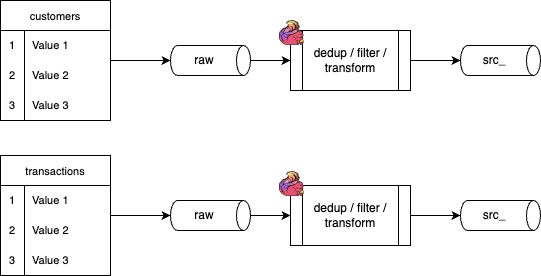

The diagram above was exported from draw.io. Its source (the exported page's mxGraphModel, read from the mxfile embedded in the PNG):
<mxGraphModel dx="1297" dy="627" grid="1" gridSize="10" guides="1" tooltips="1" connect="1" arrows="1" fold="1" page="1" pageScale="1" pageWidth="850" pageHeight="1100" math="0" shadow="0">
  <root>
    <mxCell id="0" />
    <mxCell id="1" parent="0" />
    <mxCell id="4" style="edgeStyle=none;html=1;" edge="1" parent="1" source="2" target="3">
      <mxGeometry relative="1" as="geometry" />
    </mxCell>
    <mxCell id="2" value="raw" style="shape=cylinder3;whiteSpace=wrap;html=1;boundedLbl=1;backgroundOutline=1;size=7;direction=south;" vertex="1" parent="1">
      <mxGeometry x="40" y="140" width="80" height="30" as="geometry" />
    </mxCell>
    <mxCell id="17" style="edgeStyle=none;html=1;exitX=1;exitY=0.5;exitDx=0;exitDy=0;" edge="1" parent="1" source="3" target="16">
      <mxGeometry relative="1" as="geometry" />
    </mxCell>
    <mxCell id="3" value="dedup / filter / transform" style="shape=process;whiteSpace=wrap;html=1;backgroundOutline=1;" vertex="1" parent="1">
      <mxGeometry x="160" y="125" width="120" height="60" as="geometry" />
    </mxCell>
    <mxCell id="5" value="customers" style="shape=table;startSize=30;container=1;collapsible=0;childLayout=tableLayout;fixedRows=1;rowLines=0;fontStyle=0;strokeColor=default;fontSize=11;" vertex="1" parent="1">
      <mxGeometry x="-130" y="95" width="110" height="120" as="geometry" />
    </mxCell>
    <mxCell id="6" value="" style="shape=tableRow;horizontal=0;startSize=0;swimlaneHead=0;swimlaneBody=0;top=0;left=0;bottom=0;right=0;collapsible=0;dropTarget=0;fillColor=none;points=[[0,0.5],[1,0.5]];portConstraint=eastwest;strokeColor=inherit;fontSize=11;" vertex="1" parent="5">
      <mxGeometry y="30" width="110" height="30" as="geometry" />
    </mxCell>
    <mxCell id="7" value="1" style="shape=partialRectangle;html=1;whiteSpace=wrap;connectable=0;fillColor=none;top=0;left=0;bottom=0;right=0;overflow=hidden;pointerEvents=1;strokeColor=inherit;fontSize=11;" vertex="1" parent="6">
      <mxGeometry width="24" height="30" as="geometry">
        <mxRectangle width="24" height="30" as="alternateBounds" />
      </mxGeometry>
    </mxCell>
    <mxCell id="8" value="Value 1" style="shape=partialRectangle;html=1;whiteSpace=wrap;connectable=0;fillColor=none;top=0;left=0;bottom=0;right=0;align=left;spacingLeft=6;overflow=hidden;strokeColor=inherit;fontSize=11;" vertex="1" parent="6">
      <mxGeometry x="24" width="86" height="30" as="geometry">
        <mxRectangle width="86" height="30" as="alternateBounds" />
      </mxGeometry>
    </mxCell>
    <mxCell id="9" value="" style="shape=tableRow;horizontal=0;startSize=0;swimlaneHead=0;swimlaneBody=0;top=0;left=0;bottom=0;right=0;collapsible=0;dropTarget=0;fillColor=none;points=[[0,0.5],[1,0.5]];portConstraint=eastwest;strokeColor=inherit;fontSize=11;" vertex="1" parent="5">
      <mxGeometry y="60" width="110" height="30" as="geometry" />
    </mxCell>
    <mxCell id="10" value="2" style="shape=partialRectangle;html=1;whiteSpace=wrap;connectable=0;fillColor=none;top=0;left=0;bottom=0;right=0;overflow=hidden;strokeColor=inherit;fontSize=11;" vertex="1" parent="9">
      <mxGeometry width="24" height="30" as="geometry">
        <mxRectangle width="24" height="30" as="alternateBounds" />
      </mxGeometry>
    </mxCell>
    <mxCell id="11" value="Value 2" style="shape=partialRectangle;html=1;whiteSpace=wrap;connectable=0;fillColor=none;top=0;left=0;bottom=0;right=0;align=left;spacingLeft=6;overflow=hidden;strokeColor=inherit;fontSize=11;" vertex="1" parent="9">
      <mxGeometry x="24" width="86" height="30" as="geometry">
        <mxRectangle width="86" height="30" as="alternateBounds" />
      </mxGeometry>
    </mxCell>
    <mxCell id="12" value="" style="shape=tableRow;horizontal=0;startSize=0;swimlaneHead=0;swimlaneBody=0;top=0;left=0;bottom=0;right=0;collapsible=0;dropTarget=0;fillColor=none;points=[[0,0.5],[1,0.5]];portConstraint=eastwest;strokeColor=inherit;fontSize=11;" vertex="1" parent="5">
      <mxGeometry y="90" width="110" height="30" as="geometry" />
    </mxCell>
    <mxCell id="13" value="3" style="shape=partialRectangle;html=1;whiteSpace=wrap;connectable=0;fillColor=none;top=0;left=0;bottom=0;right=0;overflow=hidden;strokeColor=inherit;fontSize=11;" vertex="1" parent="12">
      <mxGeometry width="24" height="30" as="geometry">
        <mxRectangle width="24" height="30" as="alternateBounds" />
      </mxGeometry>
    </mxCell>
    <mxCell id="14" value="Value 3" style="shape=partialRectangle;html=1;whiteSpace=wrap;connectable=0;fillColor=none;top=0;left=0;bottom=0;right=0;align=left;spacingLeft=6;overflow=hidden;strokeColor=inherit;fontSize=11;" vertex="1" parent="12">
      <mxGeometry x="24" width="86" height="30" as="geometry">
        <mxRectangle width="86" height="30" as="alternateBounds" />
      </mxGeometry>
    </mxCell>
    <mxCell id="15" style="edgeStyle=none;html=1;entryX=0.5;entryY=1;entryDx=0;entryDy=0;entryPerimeter=0;" edge="1" parent="1" source="5" target="2">
      <mxGeometry relative="1" as="geometry" />
    </mxCell>
    <mxCell id="16" value="src_" style="shape=cylinder3;whiteSpace=wrap;html=1;boundedLbl=1;backgroundOutline=1;size=7;direction=south;" vertex="1" parent="1">
      <mxGeometry x="330" y="140" width="80" height="30" as="geometry" />
    </mxCell>
    <mxCell id="18" style="edgeStyle=none;html=1;" edge="1" parent="1" source="19" target="21">
      <mxGeometry relative="1" as="geometry" />
    </mxCell>
    <mxCell id="19" value="raw" style="shape=cylinder3;whiteSpace=wrap;html=1;boundedLbl=1;backgroundOutline=1;size=7;direction=south;" vertex="1" parent="1">
      <mxGeometry x="40" y="295" width="80" height="30" as="geometry" />
    </mxCell>
    <mxCell id="20" style="edgeStyle=none;html=1;exitX=1;exitY=0.5;exitDx=0;exitDy=0;" edge="1" parent="1" source="21" target="33">
      <mxGeometry relative="1" as="geometry" />
    </mxCell>
    <mxCell id="21" value="dedup / filter / transform" style="shape=process;whiteSpace=wrap;html=1;backgroundOutline=1;" vertex="1" parent="1">
      <mxGeometry x="160" y="280" width="120" height="60" as="geometry" />
    </mxCell>
    <mxCell id="22" value="transactions" style="shape=table;startSize=30;container=1;collapsible=0;childLayout=tableLayout;fixedRows=1;rowLines=0;fontStyle=0;strokeColor=default;fontSize=11;" vertex="1" parent="1">
      <mxGeometry x="-130" y="250" width="110" height="120" as="geometry" />
    </mxCell>
    <mxCell id="23" value="" style="shape=tableRow;horizontal=0;startSize=0;swimlaneHead=0;swimlaneBody=0;top=0;left=0;bottom=0;right=0;collapsible=0;dropTarget=0;fillColor=none;points=[[0,0.5],[1,0.5]];portConstraint=eastwest;strokeColor=inherit;fontSize=11;" vertex="1" parent="22">
      <mxGeometry y="30" width="110" height="30" as="geometry" />
    </mxCell>
    <mxCell id="24" value="1" style="shape=partialRectangle;html=1;whiteSpace=wrap;connectable=0;fillColor=none;top=0;left=0;bottom=0;right=0;overflow=hidden;pointerEvents=1;strokeColor=inherit;fontSize=11;" vertex="1" parent="23">
      <mxGeometry width="24" height="30" as="geometry">
        <mxRectangle width="24" height="30" as="alternateBounds" />
      </mxGeometry>
    </mxCell>
    <mxCell id="25" value="Value 1" style="shape=partialRectangle;html=1;whiteSpace=wrap;connectable=0;fillColor=none;top=0;left=0;bottom=0;right=0;align=left;spacingLeft=6;overflow=hidden;strokeColor=inherit;fontSize=11;" vertex="1" parent="23">
      <mxGeometry x="24" width="86" height="30" as="geometry">
        <mxRectangle width="86" height="30" as="alternateBounds" />
      </mxGeometry>
    </mxCell>
    <mxCell id="26" value="" style="shape=tableRow;horizontal=0;startSize=0;swimlaneHead=0;swimlaneBody=0;top=0;left=0;bottom=0;right=0;collapsible=0;dropTarget=0;fillColor=none;points=[[0,0.5],[1,0.5]];portConstraint=eastwest;strokeColor=inherit;fontSize=11;" vertex="1" parent="22">
      <mxGeometry y="60" width="110" height="30" as="geometry" />
    </mxCell>
    <mxCell id="27" value="2" style="shape=partialRectangle;html=1;whiteSpace=wrap;connectable=0;fillColor=none;top=0;left=0;bottom=0;right=0;overflow=hidden;strokeColor=inherit;fontSize=11;" vertex="1" parent="26">
      <mxGeometry width="24" height="30" as="geometry">
        <mxRectangle width="24" height="30" as="alternateBounds" />
      </mxGeometry>
    </mxCell>
    <mxCell id="28" value="Value 2" style="shape=partialRectangle;html=1;whiteSpace=wrap;connectable=0;fillColor=none;top=0;left=0;bottom=0;right=0;align=left;spacingLeft=6;overflow=hidden;strokeColor=inherit;fontSize=11;" vertex="1" parent="26">
      <mxGeometry x="24" width="86" height="30" as="geometry">
        <mxRectangle width="86" height="30" as="alternateBounds" />
      </mxGeometry>
    </mxCell>
    <mxCell id="29" value="" style="shape=tableRow;horizontal=0;startSize=0;swimlaneHead=0;swimlaneBody=0;top=0;left=0;bottom=0;right=0;collapsible=0;dropTarget=0;fillColor=none;points=[[0,0.5],[1,0.5]];portConstraint=eastwest;strokeColor=inherit;fontSize=11;" vertex="1" parent="22">
      <mxGeometry y="90" width="110" height="30" as="geometry" />
    </mxCell>
    <mxCell id="30" value="3" style="shape=partialRectangle;html=1;whiteSpace=wrap;connectable=0;fillColor=none;top=0;left=0;bottom=0;right=0;overflow=hidden;strokeColor=inherit;fontSize=11;" vertex="1" parent="29">
      <mxGeometry width="24" height="30" as="geometry">
        <mxRectangle width="24" height="30" as="alternateBounds" />
      </mxGeometry>
    </mxCell>
    <mxCell id="31" value="Value 3" style="shape=partialRectangle;html=1;whiteSpace=wrap;connectable=0;fillColor=none;top=0;left=0;bottom=0;right=0;align=left;spacingLeft=6;overflow=hidden;strokeColor=inherit;fontSize=11;" vertex="1" parent="29">
      <mxGeometry x="24" width="86" height="30" as="geometry">
        <mxRectangle width="86" height="30" as="alternateBounds" />
      </mxGeometry>
    </mxCell>
    <mxCell id="32" style="edgeStyle=none;html=1;entryX=0.5;entryY=1;entryDx=0;entryDy=0;entryPerimeter=0;" edge="1" parent="1" source="22" target="19">
      <mxGeometry relative="1" as="geometry" />
    </mxCell>
    <mxCell id="33" value="src_" style="shape=cylinder3;whiteSpace=wrap;html=1;boundedLbl=1;backgroundOutline=1;size=7;direction=south;" vertex="1" parent="1">
      <mxGeometry x="330" y="295" width="80" height="30" as="geometry" />
    </mxCell>
    <mxCell id="34" value="" style="shape=image;verticalLabelPosition=bottom;labelBackgroundColor=default;verticalAlign=top;aspect=fixed;imageAspect=0;image=data:image/png,(base64 omitted: 7564 chars);" vertex="1" parent="1">
      <mxGeometry x="149" y="115" width="25" height="25" as="geometry" />
    </mxCell>
    <mxCell id="35" value="" style="shape=image;verticalLabelPosition=bottom;labelBackgroundColor=default;verticalAlign=top;aspect=fixed;imageAspect=0;image=data:image/png,(base64 omitted: 7564 chars);" vertex="1" parent="1">
      <mxGeometry x="149" y="266" width="25" height="25" as="geometry" />
    </mxCell>
  </root>
</mxGraphModel>